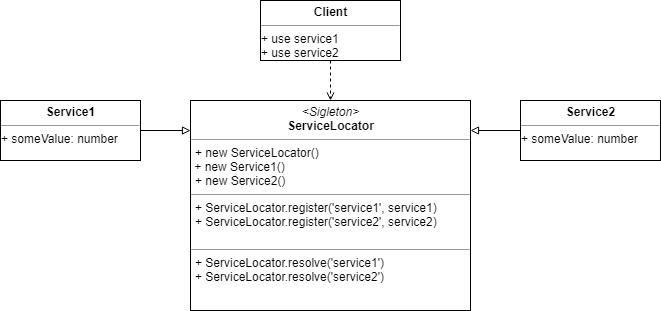

The diagram above was exported from draw.io. Its source (the exported page's mxGraphModel, read from the mxfile embedded in the PNG):
<mxGraphModel dx="782" dy="469" grid="1" gridSize="10" guides="1" tooltips="1" connect="1" arrows="1" fold="1" page="1" pageScale="1" pageWidth="850" pageHeight="1100" math="0" shadow="0">
  <root>
    <mxCell id="0" />
    <mxCell id="1" parent="0" />
    <mxCell id="pKDephy1hClC_g7SCqDh-12" style="edgeStyle=orthogonalEdgeStyle;rounded=0;orthogonalLoop=1;jettySize=auto;html=1;entryX=0.5;entryY=0;entryDx=0;entryDy=0;endArrow=open;endFill=0;dashed=1;" edge="1" parent="1" source="pKDephy1hClC_g7SCqDh-1" target="pKDephy1hClC_g7SCqDh-3">
      <mxGeometry relative="1" as="geometry" />
    </mxCell>
    <mxCell id="pKDephy1hClC_g7SCqDh-1" value="&lt;p style=&quot;margin: 0px ; margin-top: 4px ; text-align: center&quot;&gt;&lt;b&gt;Client&lt;/b&gt;&lt;/p&gt;&lt;hr size=&quot;1&quot;&gt;&lt;div style=&quot;height: 2px&quot;&gt;+ use service1&lt;br&gt;+ use service2&lt;/div&gt;" style="verticalAlign=top;align=left;overflow=fill;fontSize=12;fontFamily=Helvetica;html=1;" vertex="1" parent="1">
      <mxGeometry x="350" y="20" width="140" height="60" as="geometry" />
    </mxCell>
    <mxCell id="pKDephy1hClC_g7SCqDh-3" value="&lt;p style=&quot;margin: 0px ; margin-top: 4px ; text-align: center&quot;&gt;&lt;i&gt;&amp;lt;Sigleton&amp;gt;&lt;/i&gt;&lt;br&gt;&lt;b&gt;ServiceLocator&lt;/b&gt;&lt;/p&gt;&lt;hr size=&quot;1&quot;&gt;&lt;p style=&quot;margin: 0px ; margin-left: 4px&quot;&gt;+ new ServiceLocator()&lt;/p&gt;&amp;nbsp;+&amp;nbsp;&lt;span&gt;new Service1()&lt;/span&gt;&lt;br&gt;&lt;p style=&quot;margin: 0px ; margin-left: 4px&quot;&gt;+ new Service2()&lt;/p&gt;&lt;hr size=&quot;1&quot;&gt;&lt;p style=&quot;margin: 0px ; margin-left: 4px&quot;&gt;+ ServiceLocator.register('service1', service1)&lt;br&gt;&lt;/p&gt;&lt;p style=&quot;margin: 0px ; margin-left: 4px&quot;&gt;+ ServiceLocator.register('service2', service2)&lt;br&gt;&lt;/p&gt;&lt;p style=&quot;margin: 0px ; margin-left: 4px&quot;&gt;&lt;br&gt;&lt;/p&gt;&lt;hr size=&quot;1&quot;&gt;&lt;p style=&quot;margin: 0px 0px 0px 4px&quot;&gt;+ ServiceLocator.resolve('service1')&lt;br&gt;&lt;/p&gt;&lt;p style=&quot;margin: 0px 0px 0px 4px&quot;&gt;+ ServiceLocator.resolve('service2')&lt;/p&gt;&lt;p style=&quot;margin: 0px ; margin-left: 4px&quot;&gt;&lt;br&gt;&lt;/p&gt;" style="verticalAlign=top;align=left;overflow=fill;fontSize=12;fontFamily=Helvetica;html=1;" vertex="1" parent="1">
      <mxGeometry x="280" y="120" width="280" height="210" as="geometry" />
    </mxCell>
    <mxCell id="pKDephy1hClC_g7SCqDh-8" style="edgeStyle=orthogonalEdgeStyle;rounded=0;orthogonalLoop=1;jettySize=auto;html=1;entryX=0;entryY=0.143;entryDx=0;entryDy=0;entryPerimeter=0;endArrow=block;endFill=0;" edge="1" parent="1" source="pKDephy1hClC_g7SCqDh-4" target="pKDephy1hClC_g7SCqDh-3">
      <mxGeometry relative="1" as="geometry" />
    </mxCell>
    <mxCell id="pKDephy1hClC_g7SCqDh-4" value="&lt;p style=&quot;margin: 0px ; margin-top: 4px ; text-align: center&quot;&gt;&lt;b&gt;Service1&lt;/b&gt;&lt;/p&gt;&lt;hr size=&quot;1&quot;&gt;&lt;div style=&quot;height: 2px&quot;&gt;+ someValue: number&lt;/div&gt;" style="verticalAlign=top;align=left;overflow=fill;fontSize=12;fontFamily=Helvetica;html=1;" vertex="1" parent="1">
      <mxGeometry x="90" y="120" width="140" height="60" as="geometry" />
    </mxCell>
    <mxCell id="pKDephy1hClC_g7SCqDh-10" style="edgeStyle=orthogonalEdgeStyle;rounded=0;orthogonalLoop=1;jettySize=auto;html=1;entryX=1;entryY=0.143;entryDx=0;entryDy=0;entryPerimeter=0;endArrow=block;endFill=0;" edge="1" parent="1" source="pKDephy1hClC_g7SCqDh-5" target="pKDephy1hClC_g7SCqDh-3">
      <mxGeometry relative="1" as="geometry" />
    </mxCell>
    <mxCell id="pKDephy1hClC_g7SCqDh-5" value="&lt;p style=&quot;margin: 0px ; margin-top: 4px ; text-align: center&quot;&gt;&lt;b&gt;Service2&lt;/b&gt;&lt;/p&gt;&lt;hr size=&quot;1&quot;&gt;&lt;div style=&quot;height: 2px&quot;&gt;+ someValue: number&lt;/div&gt;" style="verticalAlign=top;align=left;overflow=fill;fontSize=12;fontFamily=Helvetica;html=1;" vertex="1" parent="1">
      <mxGeometry x="610" y="120" width="140" height="60" as="geometry" />
    </mxCell>
  </root>
</mxGraphModel>